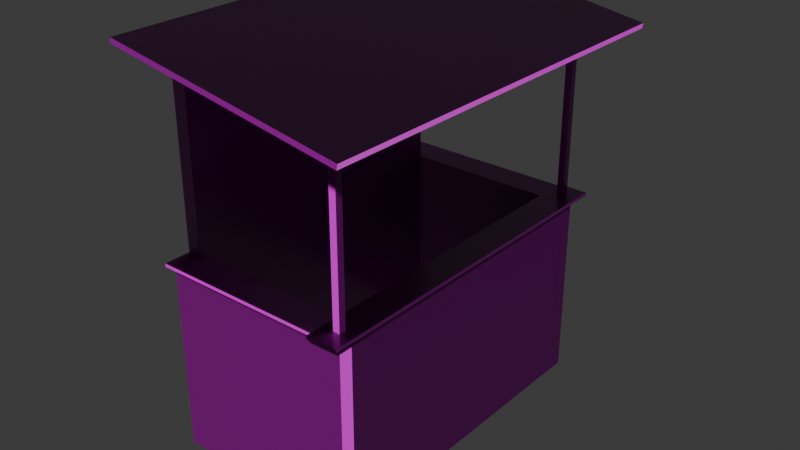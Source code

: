 # Source: Shop.blend  (saved by Blender 5.0.119; exported with 4.5.12 LTS)
import bpy
from mathutils import Matrix  # noqa: F401  (used for matrix-valued properties, if any)

bpy.ops.wm.read_factory_settings(use_empty=True)
scene = bpy.context.scene
scene.name = 'Scene'

# ---- collections
col_collection = bpy.data.collections.new('Collection'); scene.collection.children.link(col_collection)

# ---- images (referenced by path relative to the original .blend; pixels are not part of the script)
import os
ASSET_DIR = os.environ.get("B2B_ASSET_DIR", "")  # directory of the original .blend (textures are referenced by path, not embedded)
HERE = os.path.dirname(os.path.abspath(__file__))  # packed textures are extracted next to this script under _unpacked/

def load_image(name, relpath, width, height, colorspace="sRGB"):
    """Load a texture the original file referenced (path relative to the .blend, or extracted next to this script)."""
    p = next((c for c in (os.path.join(HERE, relpath), os.path.join(ASSET_DIR, relpath)) if relpath and os.path.exists(c)), "")
    if p:
        img = bpy.data.images.load(p, check_existing=True)
        img.name = name
    else:  # same state as the original file: an image datablock whose file is absent (Cycles renders it pink)
        img = bpy.data.images.new(name, width, height)
        img.source = "FILE"
        img.filepath = "//" + (relpath or name)
    img.colorspace_settings.name = colorspace
    return img
img_wooden_planks_diff_4k_png = load_image('wooden_planks_diff_4k.png', 'wooden_planks_diff_4k.png', 1024, 1024, 'sRGB')
img_wooden_planks_rough_4k_png = load_image('wooden_planks_rough_4k.png', 'wooden_planks_rough_4k.png', 1024, 1024, 'Non-Color')
img_wooden_planks_nor_gl_4k_png = load_image('wooden_planks_nor_gl_4k.png', 'wooden_planks_nor_gl_4k.png', 1024, 1024, 'Non-Color')
img_corrugated_iron_diff_4k_png = load_image('corrugated_iron_diff_4k.png', 'corrugated_iron_diff_4k.png', 1024, 1024, 'sRGB')
img_corrugated_iron_rough_4k_png = load_image('corrugated_iron_rough_4k.png', 'corrugated_iron_rough_4k.png', 1024, 1024, 'Non-Color')
img_corrugated_iron_nor_gl_4k_png = load_image('corrugated_iron_nor_gl_4k.png', 'corrugated_iron_nor_gl_4k.png', 1024, 1024, 'Non-Color')
img_weathered_brown_planks_diff_4k_png = load_image('weathered_brown_planks_diff_4k.png', 'weathered_brown_planks_diff_4k.png', 1024, 1024, 'sRGB')
img_weathered_brown_planks_rough_4k_png = load_image('weathered_brown_planks_rough_4k.png', 'weathered_brown_planks_rough_4k.png', 1024, 1024, 'Non-Color')
img_weathered_brown_planks_nor_gl_4k_png = load_image('weathered_brown_planks_nor_gl_4k.png', 'weathered_brown_planks_nor_gl_4k.png', 1024, 1024, 'Non-Color')

# ---- materials (node trees are filled in below, after node groups)
mat_wood = bpy.data.materials.new('Wood')
mat_metal = bpy.data.materials.new('Metal')
mat_handstand = bpy.data.materials.new('HandStand')

# ---- material node trees
mat_wood.use_nodes = True; mat_wood.node_tree.nodes.clear()
_N = mat_wood.node_tree.nodes; _L = mat_wood.node_tree.links
n0 = _N.new('ShaderNodeBsdfPrincipled'); n0.name = 'Principled BSDF'; n0.location = (-200, 100)
n1 = _N.new('ShaderNodeOutputMaterial'); n1.name = 'Material Output'; n1.location = (200, 100)
n2 = _N.new('ShaderNodeTexImage'); n2.name = 'Image Texture'; n2.location = (-589, 206)
n2.image = img_wooden_planks_diff_4k_png
n3 = _N.new('ShaderNodeTexImage'); n3.name = 'Image Texture.001'; n3.location = (-901, -69)
n3.image = img_wooden_planks_rough_4k_png
n4 = _N.new('ShaderNodeTexImage'); n4.name = 'Image Texture.002'; n4.location = (-778, -330)
n4.image = img_wooden_planks_nor_gl_4k_png
n5 = _N.new('ShaderNodeNormalMap'); n5.name = 'Normal Map'; n5.location = (-443, -296)
n5.inputs[0].default_value = 5.0
_L.new(n0.outputs[0], n1.inputs[0])
_L.new(n5.outputs[0], n0.inputs[5])
_L.new(n4.outputs[0], n5.inputs[1])
_L.new(n3.outputs[0], n0.inputs[2])
_L.new(n2.outputs[0], n0.inputs[0])
n1.is_active_output = True
mat_metal.use_nodes = True; mat_metal.node_tree.nodes.clear()
_N = mat_metal.node_tree.nodes; _L = mat_metal.node_tree.links
n0 = _N.new('ShaderNodeBsdfPrincipled'); n0.name = 'Principled BSDF'; n0.location = (-200, 100)
n1 = _N.new('ShaderNodeOutputMaterial'); n1.name = 'Material Output'; n1.location = (200, 100)
n2 = _N.new('ShaderNodeNormalMap'); n2.name = 'Normal Map'; n2.location = (-605, -101)
n2.inputs[0].default_value = 5.0
n3 = _N.new('ShaderNodeTexImage'); n3.name = 'Image Texture'; n3.location = (-592, 273)
n3.image = img_corrugated_iron_diff_4k_png
n4 = _N.new('ShaderNodeTexImage'); n4.name = 'Image Texture.001'; n4.location = (-967, 87)
n4.image = img_corrugated_iron_rough_4k_png
n5 = _N.new('ShaderNodeTexImage'); n5.name = 'Image Texture.002'; n5.location = (-887, -229)
n5.image = img_corrugated_iron_nor_gl_4k_png
_L.new(n0.outputs[0], n1.inputs[0])
_L.new(n2.outputs[0], n0.inputs[5])
_L.new(n5.outputs[0], n2.inputs[1])
_L.new(n4.outputs[0], n0.inputs[2])
_L.new(n3.outputs[0], n0.inputs[0])
n1.is_active_output = True
mat_handstand.use_nodes = True; mat_handstand.node_tree.nodes.clear()
_N = mat_handstand.node_tree.nodes; _L = mat_handstand.node_tree.links
n0 = _N.new('ShaderNodeBsdfPrincipled'); n0.name = 'Principled BSDF'; n0.location = (-200, 100)
n1 = _N.new('ShaderNodeOutputMaterial'); n1.name = 'Material Output'; n1.location = (200, 100)
n2 = _N.new('ShaderNodeNormalMap'); n2.name = 'Normal Map'; n2.location = (-605, -101)
n2.inputs[0].default_value = 5.0
n3 = _N.new('ShaderNodeTexImage'); n3.name = 'Image Texture'; n3.location = (-592, 273)
n3.image = img_weathered_brown_planks_diff_4k_png
n4 = _N.new('ShaderNodeTexImage'); n4.name = 'Image Texture.001'; n4.location = (-967, 87)
n4.image = img_weathered_brown_planks_rough_4k_png
n5 = _N.new('ShaderNodeTexImage'); n5.name = 'Image Texture.002'; n5.location = (-887, -229)
n5.image = img_weathered_brown_planks_nor_gl_4k_png
_L.new(n0.outputs[0], n1.inputs[0])
_L.new(n2.outputs[0], n0.inputs[5])
_L.new(n5.outputs[0], n2.inputs[1])
_L.new(n4.outputs[0], n0.inputs[2])
_L.new(n3.outputs[0], n0.inputs[0])
n1.is_active_output = True

# ---- world
world_world = bpy.data.worlds.new('World'); scene.world = world_world
world_world.use_nodes = True; world_world.node_tree.nodes.clear()
_N = world_world.node_tree.nodes; _L = world_world.node_tree.links
n0 = _N.new('ShaderNodeOutputWorld'); n0.name = 'World Output'; n0.location = (200, 100)
n1 = _N.new('ShaderNodeBackground'); n1.name = 'Background'; n1.location = (-200, 100)
n1.inputs[0].default_value = (0.05088, 0.05088, 0.05088, 1.0)
_L.new(n1.outputs[0], n0.inputs[0])
n0.is_active_output = True
world_world.color = (0.05088, 0.05088, 0.05088)
world_world.sun_shadow_jitter_overblur = 0.0

# ---- meshes
me_cube_001 = bpy.data.meshes.new('Cube.001')
me_cube_001.from_pydata([(-0.03629, -0.7877, -0.5), (-0.03629, -0.7877, 0.5), (-0.03629, 0.7877, -0.5), (-0.03629, 0.7877, 0.5), (0.03629, -0.7877, -0.5), (0.03629, -0.7877, 0.5), (0.03629, 0.7877, -0.5), (0.03629, 0.7877, 0.5)], [], [(0, 1, 3, 2), (2, 3, 7, 6), (6, 7, 5, 4), (4, 5, 1, 0), (2, 6, 4, 0), (7, 3, 1, 5)])
_uv = me_cube_001.uv_layers.new(name='UVMap')
_uv.uv.foreach_set('vector', [0.6662, 0.9954, 0.3368, 0.9954, 0.3368, 0.007592, 0.6662, 0.007593, 0.3314, 0.6647, 0.001976, 0.6647, 0.001976, 0.3353, 0.3314, 0.3353, 0.9995, 0.9943, 0.6702, 0.9943, 0.6702, 0.002562, 0.9995, 0.002562, 0.6647, 0.6647, 0.3353, 0.6647, 0.3353, 0.3353, 0.6647, 0.3353, 0.3314, 0.6686, 0.3314, 0.998, 0.001976, 0.998, 0.001976, 0.6686, 0.6647, 0.6686, 0.6647, 0.998, 0.3353, 0.998, 0.3353, 0.6686])
me_cube_001.materials.append(mat_wood)
me_cube_001.update()
me_cube_002 = bpy.data.meshes.new('Cube.002')
me_cube_002.from_pydata([(0.5, -0.03629, -0.5), (0.5, -0.03629, 0.5), (-0.5, -0.03629, -0.5), (-0.5, -0.03629, 0.5), (0.5, 0.03629, -0.5), (0.5, 0.03629, 0.5), (-0.5, 0.03629, -0.5), (-0.5, 0.03629, 0.5)], [], [(0, 1, 3, 2), (2, 3, 7, 6), (6, 7, 5, 4), (4, 5, 1, 0), (2, 6, 4, 0), (7, 3, 1, 5)])
_uv = me_cube_002.uv_layers.new(name='UVMap')
_uv.uv.foreach_set('vector', [0.9979, 0.1424, 0.6686, 0.1424, 0.6686, 0.8575, 0.9979, 0.8575, 0.3314, 0.5187, 0.001976, 0.5187, 0.001976, 0.4813, 0.3314, 0.4813, 0.9964, 0.8594, 0.6671, 0.8594, 0.6671, 0.1281, 0.9964, 0.1281, 0.6647, 0.5215, 0.3353, 0.5215, 0.3353, 0.4785, 0.6647, 0.4785, 0.3314, 0.6686, 0.3314, 0.998, 0.001976, 0.998, 0.001976, 0.6686, 0.6647, 0.6686, 0.6647, 0.998, 0.3353, 0.998, 0.3353, 0.6686])
me_cube_002.materials.append(mat_wood)
me_cube_002.update()
me_cube_004 = bpy.data.meshes.new('Cube.004')
me_cube_004.from_pydata([(-0.03629, 0.7877, -0.5), (-0.03629, 0.7877, 1.55), (-0.03629, -0.7877, -0.5), (-0.03629, -0.7877, 1.55), (0.03629, 0.7877, -0.5), (0.03629, 0.7877, 1.55), (0.03629, -0.7877, -0.5), (0.03629, -0.7877, 1.55)], [], [(0, 1, 3, 2), (2, 3, 7, 6), (6, 7, 5, 4), (4, 5, 1, 0), (2, 6, 4, 0), (7, 3, 1, 5)])
_uv = me_cube_004.uv_layers.new(name='UVMap')
_uv.uv.foreach_set('vector', [0.4952, -0.00519, 1.0, -0.00519, 1.0, 0.9862, 0.4952, 0.9862, 0.04141, 0.399, 0.04141, 0.3408, 0.9842, 0.3408, 0.9842, 0.399, 0.4907, -0.008319, 0.9955, -0.008319, 0.9955, 0.9844, 0.4907, 0.9844, 0.04462, 0.2143, 0.04462, 0.2549, 0.9918, 0.2549, 0.9918, 0.2143, 0.2481, 0.5105, 0.2481, 0.7566, 0.001902, 0.7566, 0.001902, 0.5105, 0.7481, 0.5105, 0.7481, 0.7566, 0.5019, 0.7566, 0.5019, 0.5105])
me_cube_004.materials.append(mat_wood)
me_cube_004.update()
me_cube_005 = bpy.data.meshes.new('Cube.005')
me_cube_005.from_pydata([(-0.01802, -0.01802, 0.002905), (-0.01802, -0.01802, 0.889), (-0.01802, 0.01802, 0.002905), (-0.01802, 0.01802, 0.889), (0.01802, -0.01802, 0.002905), (0.01802, -0.01802, 0.889), (0.01802, 0.01802, 0.002905), (0.01802, 0.01802, 0.889)], [], [(0, 1, 3, 2), (2, 3, 7, 6), (6, 7, 5, 4), (4, 5, 1, 0), (2, 6, 4, 0), (7, 3, 1, 5)])
_uv = me_cube_005.uv_layers.new(name='UVMap')
_uv.uv.foreach_set('vector', [0.003018, 0.3511, 1.001, 0.3511, 1.001, 0.3917, 0.003018, 0.3917, 0.003018, 0.4167, 1.001, 0.4167, 1.001, 0.4573, 0.003018, 0.4573, 0.003018, 0.4808, 1.001, 0.4808, 1.001, 0.5214, 0.003018, 0.5214, 0.003018, 0.5418, 1.001, 0.5418, 1.001, 0.5824, 0.003018, 0.5824, 1.001, 0.6247, 0.9606, 0.6247, 0.9606, 0.5841, 1.001, 0.5841, 0.9589, 0.6247, 0.9183, 0.6247, 0.9183, 0.5841, 0.9589, 0.5841])
me_cube_005.materials.append(mat_wood)
me_cube_005.update()
me_cube_006 = bpy.data.meshes.new('Cube.006')
me_cube_006.from_pydata([(-0.6053, 1.058, 0.08759), (-0.6009, 1.058, 0.1137), (-0.6053, -1.058, 0.08759), (-0.6009, -1.058, 0.1137), (0.6009, 1.058, -0.1137), (0.6053, 1.058, -0.08759), (0.6009, -1.058, -0.1137), (0.6053, -1.058, -0.08759)], [], [(0, 1, 3, 2), (2, 3, 7, 6), (6, 7, 5, 4), (4, 5, 1, 0), (2, 6, 4, 0), (7, 3, 1, 5)])
_uv = me_cube_006.uv_layers.new(name='UVMap')
_uv.uv.foreach_set('vector', [0.3314, 0.3314, 0.001976, 0.3314, 0.001976, 0.001976, 0.3314, 0.001976, 0.3314, 0.6647, 0.001976, 0.6647, 0.001976, 0.3353, 0.3314, 0.3353, 0.6647, 0.3314, 0.3353, 0.3314, 0.3353, 0.001976, 0.6647, 0.001976, 0.6647, 0.6647, 0.3353, 0.6647, 0.3353, 0.3353, 0.6647, 0.3353, 0.9914, 0.005514, 0.9914, 1.001, -0.00387, 1.001, -0.00387, 0.005514, 0.9906, 0.006377, 0.9906, 0.9937, 0.003235, 0.9937, 0.003235, 0.006376])
me_cube_006.materials.append(mat_metal)
me_cube_006.update()
me_cube_008 = bpy.data.meshes.new('Cube.008')
me_cube_008.from_pydata([(-0.08029, -0.1608, 0.008705), (-0.08029, -0.1608, -0.008705), (-0.08029, 1.7, 0.008705), (-0.08029, 1.7, -0.008705), (0.08029, -0.1608, 0.008705), (0.08029, -0.1608, -0.008705), (0.08029, 1.7, 0.008705), (0.08029, 1.7, -0.008705)], [], [(0, 1, 3, 2), (2, 3, 7, 6), (6, 7, 5, 4), (4, 5, 1, 0), (2, 6, 4, 0), (7, 3, 1, 5)])
_uv = me_cube_008.uv_layers.new(name='UVMap')
_uv.uv.foreach_set('vector', [-0.001303, 0.5013, -0.001303, 0.4203, 0.9947, 0.4203, 0.9947, 0.5013, 0.7451, 0.1087, 0.6815, 0.1087, 0.6815, 0.04513, 0.7451, 0.04513, -0.001303, 0.9625, -0.001303, 0.8815, 0.9947, 0.8815, 0.9947, 0.9625, 0.7001, 0.1846, 0.6366, 0.1846, 0.6366, 0.121, 0.7001, 0.121, -0.001303, 0.7323, -0.001303, 0.6513, 0.9947, 0.6513, 0.9947, 0.7323, -0.001303, 0.3487, -0.001303, 0.2676, 0.9947, 0.2676, 0.9947, 0.3487])
me_cube_008.materials.append(mat_handstand)
me_cube_008.update()
me_cube_009 = bpy.data.meshes.new('Cube.009')
me_cube_009.from_pydata([(-0.04261, 0.08029, 0.008705), (-0.04261, 0.08029, -0.008705), (0.8516, 0.08029, 0.008705), (0.8516, 0.08029, -0.008705), (-0.04261, -0.08029, 0.008705), (-0.04261, -0.08029, -0.008705), (0.8516, -0.08029, 0.008705), (0.8516, -0.08029, -0.008705)], [], [(0, 1, 3, 2), (2, 3, 7, 6), (6, 7, 5, 4), (4, 5, 1, 0), (2, 6, 4, 0), (7, 3, 1, 5)])
_uv = me_cube_009.uv_layers.new(name='UVMap')
_uv.uv.foreach_set('vector', [0.003486, 0.8109, 0.003486, 0.7321, 1.001, 0.7321, 1.001, 0.8109, 0.5873, 0.106, 0.5241, 0.106, 0.5241, 0.0427, 0.5873, 0.0427, -0.0001973, 0.3483, -0.0001972, 0.2688, 0.997, 0.2688, 0.997, 0.3483, 0.4702, 0.1765, 0.4107, 0.1765, 0.4107, 0.1171, 0.4702, 0.1171, -0.001927, 0.654, -0.001927, 0.5765, 0.9952, 0.5765, 0.9952, 0.654, 0.0002488, 0.5054, 0.0002487, 0.4204, 0.9974, 0.4204, 0.9974, 0.5054])
me_cube_009.materials.append(mat_handstand)
me_cube_009.update()
me_cube_011 = bpy.data.meshes.new('Cube.011')
me_cube_011.from_pydata([(-0.04261, -0.08029, 0.008705), (-0.04261, -0.08029, -0.008705), (0.8516, -0.08029, 0.008705), (0.8516, -0.08029, -0.008705), (-0.04261, 0.08029, 0.008705), (-0.04261, 0.08029, -0.008705), (0.8516, 0.08029, 0.008705), (0.8516, 0.08029, -0.008705)], [], [(0, 1, 3, 2), (2, 3, 7, 6), (6, 7, 5, 4), (4, 5, 1, 0), (2, 6, 4, 0), (7, 3, 1, 5)])
_uv = me_cube_011.uv_layers.new(name='UVMap')
_uv.uv.foreach_set('vector', [0.003486, 0.8109, 0.003486, 0.7321, 1.001, 0.7321, 1.001, 0.8109, 0.5873, 0.106, 0.5241, 0.106, 0.5241, 0.0427, 0.5873, 0.0427, -0.0001973, 0.3483, -0.0001972, 0.2688, 0.997, 0.2688, 0.997, 0.3483, 0.4702, 0.1765, 0.4107, 0.1765, 0.4107, 0.1171, 0.4702, 0.1171, -0.001927, 0.654, -0.001927, 0.5765, 0.9952, 0.5765, 0.9952, 0.654, 0.0002488, 0.5054, 0.0002487, 0.4204, 0.9974, 0.4204, 0.9974, 0.5054])
me_cube_011.materials.append(mat_handstand)
me_cube_011.update()
me_cube_012 = bpy.data.meshes.new('Cube.012')
me_cube_012.from_pydata([(0.5, 0.03629, -0.5), (0.5, 0.03629, 0.5), (-0.5, 0.03629, -0.5), (-0.5, 0.03629, 0.5), (0.5, -0.03629, -0.5), (0.5, -0.03629, 0.5), (-0.5, -0.03629, -0.5), (-0.5, -0.03629, 0.5)], [], [(0, 1, 3, 2), (2, 3, 7, 6), (6, 7, 5, 4), (4, 5, 1, 0), (2, 6, 4, 0), (7, 3, 1, 5)])
_uv = me_cube_012.uv_layers.new(name='UVMap')
_uv.uv.foreach_set('vector', [0.9979, 0.1424, 0.6686, 0.1424, 0.6686, 0.8575, 0.9979, 0.8575, 0.3314, 0.5187, 0.001976, 0.5187, 0.001976, 0.4813, 0.3314, 0.4813, 0.9964, 0.8594, 0.6671, 0.8594, 0.6671, 0.1281, 0.9964, 0.1281, 0.6647, 0.5215, 0.3353, 0.5215, 0.3353, 0.4785, 0.6647, 0.4785, 0.3314, 0.6686, 0.3314, 0.998, 0.001976, 0.998, 0.001976, 0.6686, 0.6647, 0.6686, 0.6647, 0.998, 0.3353, 0.998, 0.3353, 0.6686])
me_cube_012.materials.append(mat_wood)
me_cube_012.update()
me_cube_013 = bpy.data.meshes.new('Cube.013')
me_cube_013.from_pydata([(-0.01802, 0.01802, 0.002905), (-0.01802, 0.01802, 0.889), (-0.01802, -0.01802, 0.002905), (-0.01802, -0.01802, 0.889), (0.01802, 0.01802, 0.002905), (0.01802, 0.01802, 0.889), (0.01802, -0.01802, 0.002905), (0.01802, -0.01802, 0.889)], [], [(0, 1, 3, 2), (2, 3, 7, 6), (6, 7, 5, 4), (4, 5, 1, 0), (2, 6, 4, 0), (7, 3, 1, 5)])
_uv = me_cube_013.uv_layers.new(name='UVMap')
_uv.uv.foreach_set('vector', [0.003018, 0.3511, 1.001, 0.3511, 1.001, 0.3917, 0.003018, 0.3917, 0.003018, 0.4167, 1.001, 0.4167, 1.001, 0.4573, 0.003018, 0.4573, 0.003018, 0.4808, 1.001, 0.4808, 1.001, 0.5214, 0.003018, 0.5214, 0.003018, 0.5418, 1.001, 0.5418, 1.001, 0.5824, 0.003018, 0.5824, 1.001, 0.6247, 0.9606, 0.6247, 0.9606, 0.5841, 1.001, 0.5841, 0.9589, 0.6247, 0.9183, 0.6247, 0.9183, 0.5841, 0.9589, 0.5841])
me_cube_013.materials.append(mat_wood)
me_cube_013.update()

# ---- objects
ob_cube = bpy.data.objects.new('Cube', me_cube_001)
ob_cube_001 = bpy.data.objects.new('Cube.001', me_cube_002)
ob_cube_003 = bpy.data.objects.new('Cube.003', me_cube_004)
ob_cube_004 = bpy.data.objects.new('Cube.004', me_cube_005)
ob_cube_005 = bpy.data.objects.new('Cube.005', me_cube_006)
ob_cube_007 = bpy.data.objects.new('Cube.007', me_cube_008)
ob_cube_008 = bpy.data.objects.new('Cube.008', me_cube_009)
ob_cube_009 = bpy.data.objects.new('Cube.009', me_cube_011)
ob_cube_002 = bpy.data.objects.new('Cube.002', me_cube_012)
ob_cube_006 = bpy.data.objects.new('Cube.006', me_cube_013)

# ---- transforms, parenting, visibility, modifiers, constraints
ob_cube.location = (0.4569, 0.0, 0.0)
ob_cube_001.location = (-0.00673, 0.8259, 0.0)
ob_cube_003.location = (-0.4569, 0.0, 0.0)
ob_cube_004.location = (0.4605, -0.8248, 0.5107)
ob_cube_005.location = (0.08986, 0.0, 1.482)
ob_cube_007.location = (0.4611, -0.7727, 0.5066)
ob_cube_008.location = (-0.472, -0.8297, 0.5059)
ob_cube_009.location = (-0.472, 0.8297, 0.5059)
ob_cube_002.location = (-0.00673, -0.8259, 0.0)
ob_cube_006.location = (0.4605, 0.8248, 0.5107)

# ---- collection membership
col_collection.objects.link(ob_cube)
col_collection.objects.link(ob_cube_001)
col_collection.objects.link(ob_cube_003)
col_collection.objects.link(ob_cube_004)
col_collection.objects.link(ob_cube_005)
col_collection.objects.link(ob_cube_007)
col_collection.objects.link(ob_cube_008)
col_collection.objects.link(ob_cube_009)
col_collection.objects.link(ob_cube_002)
col_collection.objects.link(ob_cube_006)

# ---- scene / render settings (as saved in the file)
scene.frame_start = 1; scene.frame_end = 250; scene.frame_set(1)
scene.render.engine = 'BLENDER_EEVEE_NEXT'
scene.render.bake_bias = 0.0
scene.render.bake_samples = 0
scene.cycles.sampling_pattern = 'TABULATED_SOBOL'
scene.eevee.use_volume_custom_range = False
bpy.context.view_layer.update()

# ---- added for rendering (the .blend has no active camera and no usable light): camera, sun
cam_auto = bpy.data.cameras.new('AutoCamera')
cam_auto.lens = 50.0
cam_auto.sensor_width = 36.0
cam_auto.clip_end = 1000.0
ob_auto_camera = bpy.data.objects.new('AutoCamera', cam_auto)
scene.collection.objects.link(ob_auto_camera)
ob_auto_camera.location = (3.06406, -3.56904, 2.92703)
ob_auto_camera.rotation_euler = (1.09748, -7.21219e-08, 0.694738)
scene.camera = ob_auto_camera
light_auto_sun = bpy.data.lights.new('AutoSun', 'SUN')
light_auto_sun.energy = 3.0
light_auto_sun.angle = 0.0523599
ob_auto_sun = bpy.data.objects.new('AutoSun', light_auto_sun)
scene.collection.objects.link(ob_auto_sun)
ob_auto_sun.rotation_euler = (0.872665, 0.174533, 0.523599)
bpy.context.view_layer.update()
